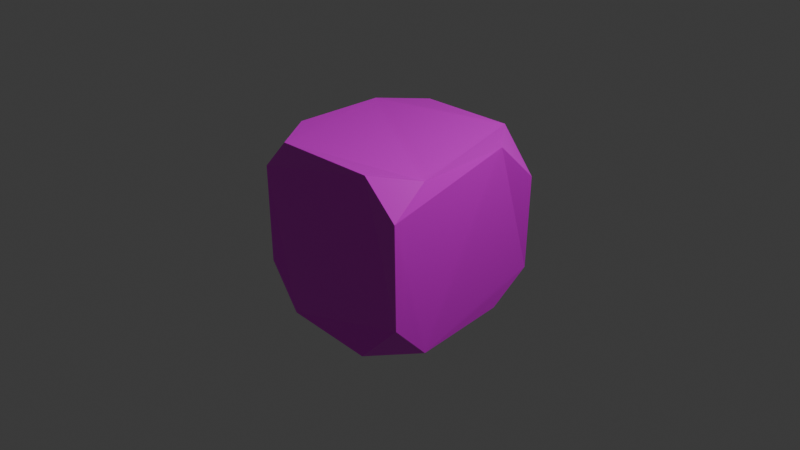 # Source: block.blend  (saved by Blender 4.5.90; exported with 4.5.12 LTS)
import bpy
from mathutils import Matrix  # noqa: F401  (used for matrix-valued properties, if any)

bpy.ops.wm.read_factory_settings(use_empty=True)
scene = bpy.context.scene
scene.name = 'Scene'

# ---- collections
col_collection = bpy.data.collections.new('Collection'); scene.collection.children.link(col_collection)

# ---- images (referenced by path relative to the original .blend; pixels are not part of the script)
import os
ASSET_DIR = os.environ.get("B2B_ASSET_DIR", "")  # directory of the original .blend (textures are referenced by path, not embedded)
HERE = os.path.dirname(os.path.abspath(__file__))  # packed textures are extracted next to this script under _unpacked/

def load_image(name, relpath, width, height, colorspace="sRGB"):
    """Load a texture the original file referenced (path relative to the .blend, or extracted next to this script)."""
    p = next((c for c in (os.path.join(HERE, relpath), os.path.join(ASSET_DIR, relpath)) if relpath and os.path.exists(c)), "")
    if p:
        img = bpy.data.images.load(p, check_existing=True)
        img.name = name
    else:  # same state as the original file: an image datablock whose file is absent (Cycles renders it pink)
        img = bpy.data.images.new(name, width, height)
        img.source = "FILE"
        img.filepath = "//" + (relpath or name)
    img.colorspace_settings.name = colorspace
    return img
img_image = load_image('Image', 'block_albedo.001.png', 1024, 1024, 'sRGB')
img_block_metal = load_image('block_metal', 'block_metal.png', 1024, 1024, 'Non-Color')
img_block_roughness = load_image('block_roughness', 'block_roughness.png', 1024, 1024, 'sRGB')
img_block_normal = load_image('block_normal', 'block_normal.png', 1024, 1024, 'Non-Color')

# ---- materials (node trees are filled in below, after node groups)
mat_metal_panels = bpy.data.materials.new('Metal Panels')
mat_metal_panels.displacement_method = 'BOTH'

# ---- material node trees
mat_metal_panels.use_nodes = True; mat_metal_panels.node_tree.nodes.clear()
_N = mat_metal_panels.node_tree.nodes; _L = mat_metal_panels.node_tree.links
n0 = _N.new('ShaderNodeBsdfPrincipled'); n0.name = 'Principled BSDF'; n0.location = (135, 419)
n1 = _N.new('ShaderNodeOutputMaterial'); n1.name = 'Material Output'; n1.location = (783, -362)
n2 = _N.new('ShaderNodeTexImage'); n2.name = 'Image Texture'; n2.location = (-335, 489)
n2.image = img_image
n3 = _N.new('ShaderNodeTexImage'); n3.name = 'Image Texture.001'; n3.location = (-15, 34)
n3.image = img_block_metal
n4 = _N.new('ShaderNodeTexImage'); n4.name = 'Image Texture.002'; n4.location = (-311, 77)
n4.image = img_block_roughness
n5 = _N.new('ShaderNodeTexImage'); n5.name = 'Image Texture.003'; n5.location = (-690, 238)
n5.image = img_block_normal
_L.new(n0.outputs[0], n1.inputs[0])
_L.new(n2.outputs[0], n0.inputs[0])
_L.new(n4.outputs[0], n0.inputs[2])
n1.is_active_output = True

# ---- world
world_world = bpy.data.worlds.new('World'); scene.world = world_world
world_world.use_nodes = True; world_world.node_tree.nodes.clear()
_N = world_world.node_tree.nodes; _L = world_world.node_tree.links
n0 = _N.new('ShaderNodeOutputWorld'); n0.name = 'World Output'; n0.location = (200, 100)
n1 = _N.new('ShaderNodeBackground'); n1.name = 'Background'; n1.location = (-200, 100)
n1.inputs[0].default_value = (0.05088, 0.05088, 0.05088, 1.0)
_L.new(n1.outputs[0], n0.inputs[0])
n0.is_active_output = True
world_world.color = (0.05088, 0.05088, 0.05088)
world_world.sun_shadow_jitter_overblur = 0.0

# ---- cameras
cam_camera = bpy.data.cameras.new('Camera')
cam_camera.clip_end = 100.0
cam_camera.ortho_scale = 7.314

# ---- lights
light_light = bpy.data.lights.new('Light', 'POINT')
light_light.energy = 1000.0
light_light.shadow_soft_size = 0.1

# ---- meshes
me_cube = bpy.data.meshes.new('Cube')
me_cube.from_pydata([(0.5445, 0.9328, 0.9329), (0.9435, 0.4485, 0.9378), (0.9713, 0.8768, 0.5142), (0.4874, 0.9833, -0.9324), (0.8738, 0.964, -0.5675), (0.8744, 0.5066, -0.8708), (0.8864, -0.5215, 0.8647), (0.5239, -0.9174, 0.9254), (0.9396, -0.941, 0.5846), (0.9234, -0.9098, -0.5397), (0.5548, -1.013, -0.9362), (0.9309, -0.5349, -0.935), (-0.9257, 0.9256, 0.5306), (-0.9133, 0.5216, 0.9253), (-0.5471, 0.9593, 0.904), (-0.9181, 0.8771, -0.5928), (-0.528, 0.8662, -0.9641), (-0.8888, 0.5156, -0.9121), (-0.9672, -0.9062, 0.5512), (-0.5728, -0.9689, 0.9337), (-0.8955, -0.4982, 0.9366), (-0.5961, -0.9022, -0.9927), (-0.933, -0.9136, -0.503), (-0.9013, -0.539, -0.9561)], [], [(0, 1, 2), (3, 4, 5), (6, 7, 8), (9, 10, 11), (12, 13, 14), (15, 16, 17), (18, 19, 20), (21, 22, 23), (16, 15, 12, 14, 0, 2, 4, 3), (5, 4, 2, 1, 6, 8, 9, 11), (1, 0, 14, 13, 20, 19, 7, 6), (17, 16, 3, 5, 11, 10, 21, 23), (10, 9, 8, 7, 19, 18, 22, 21), (23, 22, 18, 20, 13, 12, 15, 17)])
_uv = me_cube.uv_layers.new(name='UVMap')
_uv.uv.foreach_set('vector', [0.6631, 0.00397, 0.6667, 0.08805, 0.5919, 0.01535, 0.5948, 0.3555, 0.663, 0.3602, 0.6593, 0.4401, 0.9834, 0.07709, 0.9193, 0.009587, 0.9919, 0.004295, 0.4154, 0.3285, 0.3462, 0.3476, 0.3457, 0.2649, 0.3288, 0.08458, 0.2612, 0.01385, 0.3377, 0.02061, 0.3522, 0.3651, 0.4182, 0.3701, 0.3539, 0.4286, 0.01168, 0.07006, 0.00397, 0.00397, 0.08478, 0.005837, 0.00397, 0.3379, 0.004173, 0.2526, 0.0664, 0.3333, 0.9947, 0.6219, 0.9286, 0.6878, 0.7339, 0.6839, 0.6709, 0.6166, 0.6709, 0.4274, 0.7454, 0.3555, 0.9322, 0.3771, 0.9937, 0.4456, 0.353, 0.08427, 0.404, 0.00397, 0.5919, 0.01535, 0.6667, 0.08805, 0.6572, 0.2563, 0.6103, 0.33, 0.4154, 0.3285, 0.3457, 0.2649, 0.996, 0.245, 0.9284, 0.3301, 0.7394, 0.3379, 0.6746, 0.2632, 0.6746, 0.08647, 0.7291, 0.00397, 0.9193, 0.009587, 0.9834, 0.07709, 0.3539, 0.4286, 0.4182, 0.3701, 0.5948, 0.3555, 0.6593, 0.4401, 0.663, 0.621, 0.5952, 0.7016, 0.3963, 0.676, 0.3457, 0.6113, 0.07901, 0.676, 0.01316, 0.6093, 0.00397, 0.4148, 0.07408, 0.3534, 0.2638, 0.3458, 0.3344, 0.4098, 0.3344, 0.5926, 0.2789, 0.6792, 0.0664, 0.3333, 0.004173, 0.2526, 0.01168, 0.07006, 0.08478, 0.005837, 0.2612, 0.01385, 0.3288, 0.08458, 0.3137, 0.2788, 0.2493, 0.332])
_uv = me_cube.uv_layers.new(name='automap')
_uv.uv.foreach_set('vector', [0.6631, 0.00397, 0.6667, 0.08805, 0.5919, 0.01535, 0.5948, 0.3555, 0.663, 0.3602, 0.6593, 0.4401, 0.9834, 0.07709, 0.9193, 0.009587, 0.9919, 0.004295, 0.4154, 0.3285, 0.3462, 0.3476, 0.3457, 0.2649, 0.3288, 0.08458, 0.2612, 0.01385, 0.3377, 0.02061, 0.3522, 0.3651, 0.4182, 0.3701, 0.3539, 0.4286, 0.01168, 0.07006, 0.00397, 0.00397, 0.08478, 0.005837, 0.00397, 0.3379, 0.004173, 0.2526, 0.0664, 0.3333, 0.9947, 0.6219, 0.9286, 0.6878, 0.7339, 0.6839, 0.6709, 0.6166, 0.6709, 0.4274, 0.7454, 0.3555, 0.9322, 0.3771, 0.9937, 0.4456, 0.353, 0.08427, 0.404, 0.00397, 0.5919, 0.01535, 0.6667, 0.08805, 0.6572, 0.2563, 0.6103, 0.33, 0.4154, 0.3285, 0.3457, 0.2649, 0.996, 0.245, 0.9284, 0.3301, 0.7394, 0.3379, 0.6746, 0.2632, 0.6746, 0.08647, 0.7291, 0.00397, 0.9193, 0.009587, 0.9834, 0.07709, 0.3539, 0.4286, 0.4182, 0.3701, 0.5948, 0.3555, 0.6593, 0.4401, 0.663, 0.621, 0.5952, 0.7016, 0.3963, 0.676, 0.3457, 0.6113, 0.07901, 0.676, 0.01316, 0.6093, 0.00397, 0.4148, 0.07408, 0.3534, 0.2638, 0.3458, 0.3344, 0.4098, 0.3344, 0.5926, 0.2789, 0.6792, 0.0664, 0.3333, 0.004173, 0.2526, 0.01168, 0.07006, 0.08478, 0.005837, 0.2612, 0.01385, 0.3288, 0.08458, 0.3137, 0.2788, 0.2493, 0.332])
_uv.active_render = True
me_cube.materials.append(mat_metal_panels)
me_cube.use_mirror_vertex_groups = False
me_cube.auto_texspace = False
me_cube.update()

# ---- objects
ob_cube = bpy.data.objects.new('Cube', me_cube)
ob_light = bpy.data.objects.new('Light', light_light)
ob_camera = bpy.data.objects.new('Camera', cam_camera)

# ---- transforms, parenting, visibility, modifiers, constraints
ob_cube.location = (0.0, 0.0, 0.0)
ob_cube.lock_rotations_4d = False
ob_cube.empty_display_type = 'ARROWS'
ob_cube.lineart.crease_threshold = 0.0
ob_light.location = (4.076, 1.005, 5.904)
ob_light.rotation_euler = (0.6503, 0.05522, 1.866)
ob_light.lock_rotations_4d = False
ob_light.empty_display_type = 'ARROWS'
ob_light.color = (0.0, 0.0, 0.0, 0.0)
ob_light.lineart.crease_threshold = 0.0
ob_camera.location = (7.359, -6.926, 4.958)
ob_camera.rotation_euler = (1.109, 0.0, 0.8149)
ob_camera.lock_rotations_4d = False
ob_camera.empty_display_type = 'ARROWS'
ob_camera.color = (0.0, 0.0, 0.0, 0.0)
ob_camera.display_type = 'WIRE'
ob_camera.lineart.crease_threshold = 0.0

# ---- collection membership
col_collection.objects.link(ob_cube)
col_collection.objects.link(ob_light)
col_collection.objects.link(ob_camera)

# ---- scene / render settings (as saved in the file)
scene.camera = ob_camera
scene.frame_start = 1; scene.frame_end = 250; scene.frame_set(1)
scene.render.engine = 'CYCLES'
scene.cycles.samples = 10
scene.cycles.bake_type = 'NORMAL'
bpy.context.view_layer.update()
